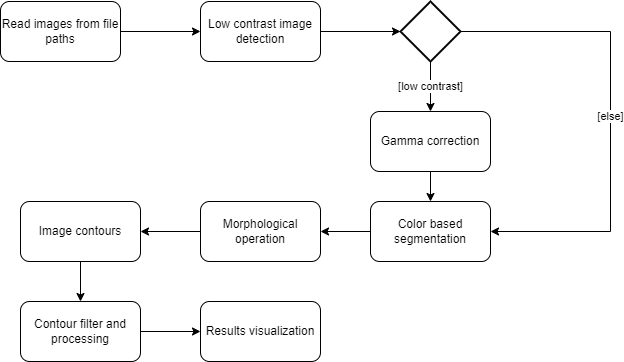

The diagram above was exported from draw.io. Its source (the exported page's mxGraphModel, read from the mxfile embedded in the PNG):
<mxGraphModel dx="794" dy="446" grid="1" gridSize="10" guides="1" tooltips="1" connect="1" arrows="1" fold="1" page="1" pageScale="1" pageWidth="850" pageHeight="1100" math="0" shadow="0">
  <root>
    <mxCell id="0" />
    <mxCell id="1" parent="0" />
    <mxCell id="3HZFebTwA_WWDQb12TGe-4" value="" style="edgeStyle=orthogonalEdgeStyle;rounded=0;orthogonalLoop=1;jettySize=auto;html=1;" edge="1" parent="1" source="3HZFebTwA_WWDQb12TGe-1" target="3HZFebTwA_WWDQb12TGe-2">
      <mxGeometry relative="1" as="geometry" />
    </mxCell>
    <mxCell id="3HZFebTwA_WWDQb12TGe-1" value="Read images from file paths" style="rounded=1;whiteSpace=wrap;html=1;" vertex="1" parent="1">
      <mxGeometry x="60" y="160" width="120" height="60" as="geometry" />
    </mxCell>
    <mxCell id="3HZFebTwA_WWDQb12TGe-5" value="" style="edgeStyle=orthogonalEdgeStyle;rounded=0;orthogonalLoop=1;jettySize=auto;html=1;" edge="1" parent="1" source="3HZFebTwA_WWDQb12TGe-2" target="3HZFebTwA_WWDQb12TGe-3">
      <mxGeometry relative="1" as="geometry" />
    </mxCell>
    <mxCell id="3HZFebTwA_WWDQb12TGe-2" value="Low contrast image detection" style="rounded=1;whiteSpace=wrap;html=1;" vertex="1" parent="1">
      <mxGeometry x="260" y="160" width="120" height="60" as="geometry" />
    </mxCell>
    <mxCell id="3HZFebTwA_WWDQb12TGe-7" value="[low contrast]" style="edgeStyle=orthogonalEdgeStyle;rounded=0;orthogonalLoop=1;jettySize=auto;html=1;" edge="1" parent="1" source="3HZFebTwA_WWDQb12TGe-3" target="3HZFebTwA_WWDQb12TGe-6">
      <mxGeometry relative="1" as="geometry" />
    </mxCell>
    <mxCell id="3HZFebTwA_WWDQb12TGe-9" value="[else]" style="edgeStyle=orthogonalEdgeStyle;rounded=0;orthogonalLoop=1;jettySize=auto;html=1;entryX=1;entryY=0.5;entryDx=0;entryDy=0;" edge="1" parent="1" source="3HZFebTwA_WWDQb12TGe-3" target="3HZFebTwA_WWDQb12TGe-8">
      <mxGeometry relative="1" as="geometry">
        <Array as="points">
          <mxPoint x="670" y="190" />
          <mxPoint x="670" y="390" />
        </Array>
      </mxGeometry>
    </mxCell>
    <mxCell id="3HZFebTwA_WWDQb12TGe-3" value="" style="strokeWidth=2;html=1;shape=mxgraph.flowchart.decision;whiteSpace=wrap;" vertex="1" parent="1">
      <mxGeometry x="460" y="160" width="60" height="60" as="geometry" />
    </mxCell>
    <mxCell id="3HZFebTwA_WWDQb12TGe-10" value="" style="edgeStyle=orthogonalEdgeStyle;rounded=0;orthogonalLoop=1;jettySize=auto;html=1;" edge="1" parent="1" source="3HZFebTwA_WWDQb12TGe-6" target="3HZFebTwA_WWDQb12TGe-8">
      <mxGeometry relative="1" as="geometry" />
    </mxCell>
    <mxCell id="3HZFebTwA_WWDQb12TGe-6" value="Gamma correction" style="rounded=1;whiteSpace=wrap;html=1;" vertex="1" parent="1">
      <mxGeometry x="430" y="270" width="120" height="60" as="geometry" />
    </mxCell>
    <mxCell id="3HZFebTwA_WWDQb12TGe-12" value="" style="edgeStyle=orthogonalEdgeStyle;rounded=0;orthogonalLoop=1;jettySize=auto;html=1;" edge="1" parent="1" source="3HZFebTwA_WWDQb12TGe-8" target="3HZFebTwA_WWDQb12TGe-11">
      <mxGeometry relative="1" as="geometry" />
    </mxCell>
    <mxCell id="3HZFebTwA_WWDQb12TGe-8" value="Color based segmentation" style="rounded=1;whiteSpace=wrap;html=1;" vertex="1" parent="1">
      <mxGeometry x="430" y="360" width="120" height="60" as="geometry" />
    </mxCell>
    <mxCell id="3HZFebTwA_WWDQb12TGe-16" value="" style="edgeStyle=orthogonalEdgeStyle;rounded=0;orthogonalLoop=1;jettySize=auto;html=1;" edge="1" parent="1" source="3HZFebTwA_WWDQb12TGe-11" target="3HZFebTwA_WWDQb12TGe-13">
      <mxGeometry relative="1" as="geometry" />
    </mxCell>
    <mxCell id="3HZFebTwA_WWDQb12TGe-11" value="Morphological operation" style="rounded=1;whiteSpace=wrap;html=1;" vertex="1" parent="1">
      <mxGeometry x="260" y="360" width="120" height="60" as="geometry" />
    </mxCell>
    <mxCell id="3HZFebTwA_WWDQb12TGe-17" value="" style="edgeStyle=orthogonalEdgeStyle;rounded=0;orthogonalLoop=1;jettySize=auto;html=1;" edge="1" parent="1" source="3HZFebTwA_WWDQb12TGe-13" target="3HZFebTwA_WWDQb12TGe-14">
      <mxGeometry relative="1" as="geometry" />
    </mxCell>
    <mxCell id="3HZFebTwA_WWDQb12TGe-13" value="Image contours" style="rounded=1;whiteSpace=wrap;html=1;" vertex="1" parent="1">
      <mxGeometry x="80" y="360" width="120" height="60" as="geometry" />
    </mxCell>
    <mxCell id="3HZFebTwA_WWDQb12TGe-18" value="" style="edgeStyle=orthogonalEdgeStyle;rounded=0;orthogonalLoop=1;jettySize=auto;html=1;" edge="1" parent="1" source="3HZFebTwA_WWDQb12TGe-14" target="3HZFebTwA_WWDQb12TGe-15">
      <mxGeometry relative="1" as="geometry" />
    </mxCell>
    <mxCell id="3HZFebTwA_WWDQb12TGe-14" value="Contour filter and processing" style="rounded=1;whiteSpace=wrap;html=1;" vertex="1" parent="1">
      <mxGeometry x="80" y="460" width="120" height="60" as="geometry" />
    </mxCell>
    <mxCell id="3HZFebTwA_WWDQb12TGe-15" value="Results visualization" style="rounded=1;whiteSpace=wrap;html=1;" vertex="1" parent="1">
      <mxGeometry x="260" y="460" width="120" height="60" as="geometry" />
    </mxCell>
  </root>
</mxGraphModel>